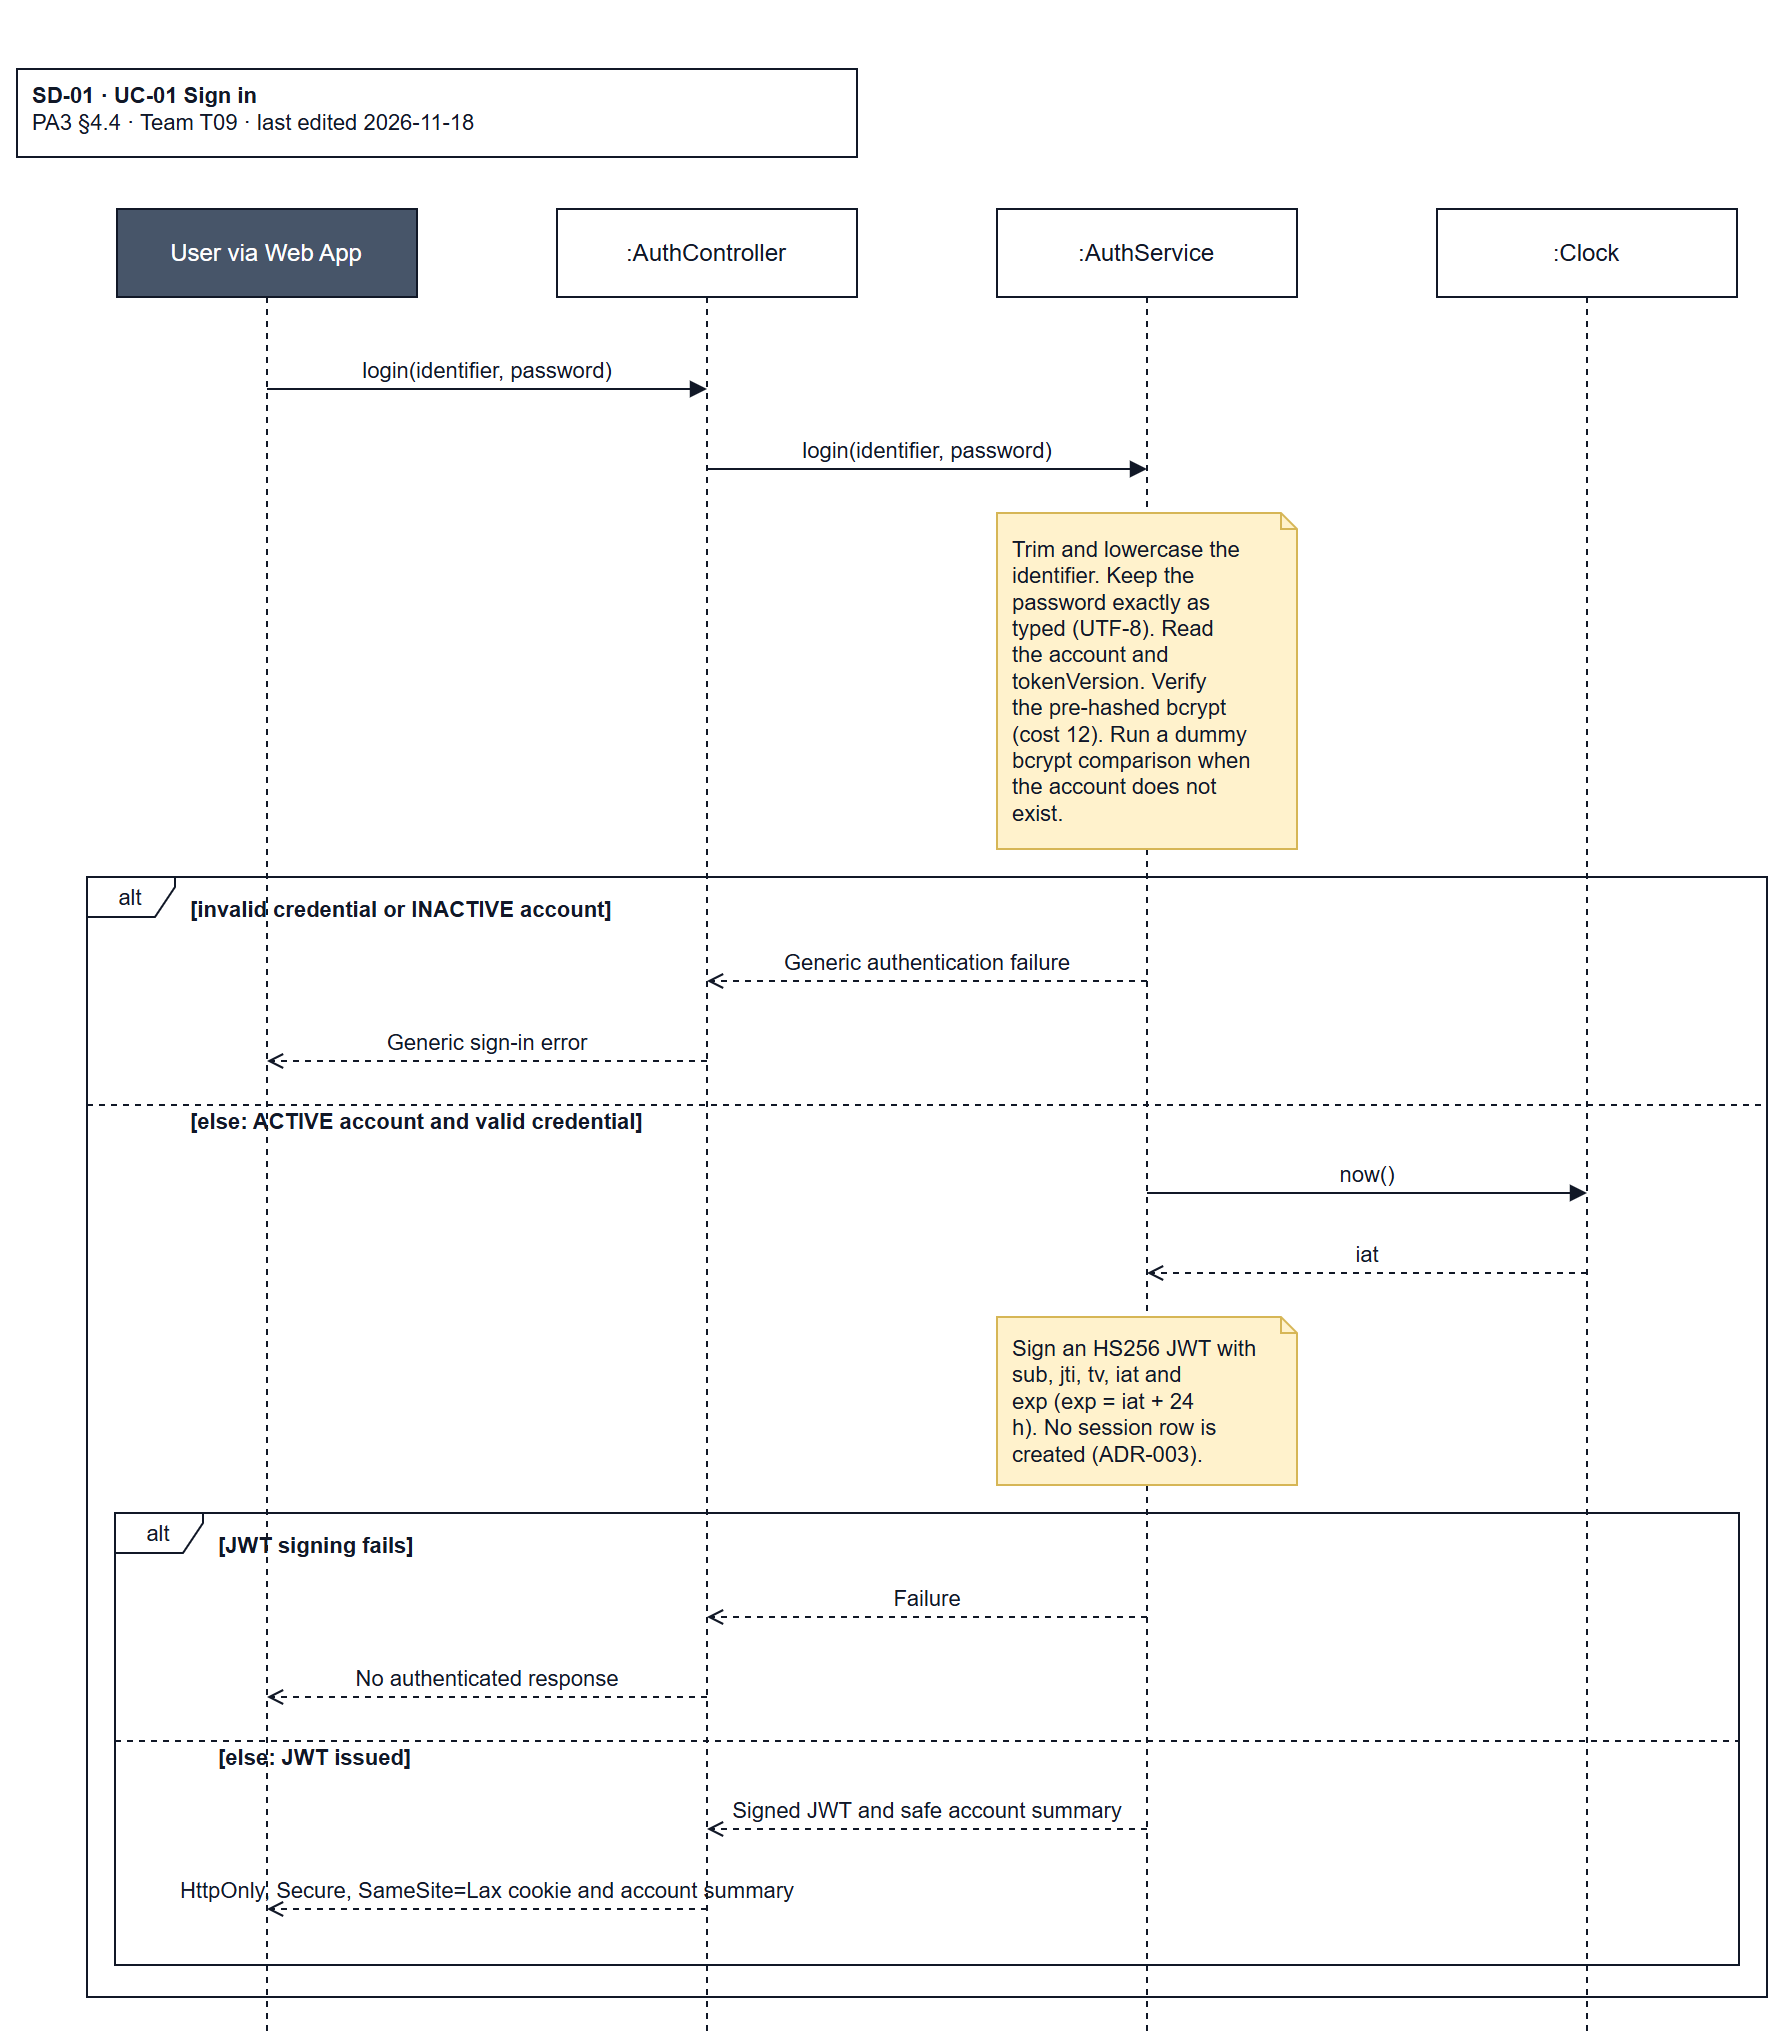

The diagram above was exported from draw.io. Its source (the exported page's mxGraphModel, read from the mxfile embedded in the PNG):
<mxGraphModel dx="945" dy="1054" grid="1" gridSize="10" guides="1" tooltips="1" connect="1" arrows="1" fold="1" page="1" pageScale="1" pageWidth="945" pageHeight="1054" math="0" shadow="0">
  <root>
    <mxCell id="0" />
    <mxCell id="1" parent="0" />
    <mxCell id="c2" value="&lt;b&gt;SD-01 · UC-01 Sign in&lt;/b&gt;&lt;br&gt;PA3 §4.4 · Team T09 · last edited 2026-11-18" style="rounded=0;whiteSpace=wrap;html=1;align=left;verticalAlign=top;spacingLeft=6;strokeColor=#111827;fillColor=#ffffff;fontFamily=Arial;fontSize=11;fontColor=#111827;" vertex="1" parent="1">
      <mxGeometry x="10" y="10" width="420" height="44" as="geometry" />
    </mxCell>
    <mxCell id="c3" value="User via Web App" style="shape=umlLifeline;perimeter=lifelinePerimeter;whiteSpace=wrap;html=1;container=0;dropTarget=0;collapsible=0;recursiveResize=0;outlineConnect=0;portConstraint=eastwest;size=44;strokeColor=#111827;fillColor=#475569;fontFamily=Arial;fontSize=12;fontColor=#ffffff;" vertex="1" parent="1">
      <mxGeometry x="60" y="80" width="150" height="914" as="geometry" />
    </mxCell>
    <mxCell id="c4" value=":AuthController" style="shape=umlLifeline;perimeter=lifelinePerimeter;whiteSpace=wrap;html=1;container=0;dropTarget=0;collapsible=0;recursiveResize=0;outlineConnect=0;portConstraint=eastwest;size=44;strokeColor=#111827;fillColor=#ffffff;fontFamily=Arial;fontSize=12;fontColor=#111827;" vertex="1" parent="1">
      <mxGeometry x="280" y="80" width="150" height="914" as="geometry" />
    </mxCell>
    <mxCell id="c5" value=":AuthService" style="shape=umlLifeline;perimeter=lifelinePerimeter;whiteSpace=wrap;html=1;container=0;dropTarget=0;collapsible=0;recursiveResize=0;outlineConnect=0;portConstraint=eastwest;size=44;strokeColor=#111827;fillColor=#ffffff;fontFamily=Arial;fontSize=12;fontColor=#111827;" vertex="1" parent="1">
      <mxGeometry x="500" y="80" width="150" height="914" as="geometry" />
    </mxCell>
    <mxCell id="c6" value=":Clock" style="shape=umlLifeline;perimeter=lifelinePerimeter;whiteSpace=wrap;html=1;container=0;dropTarget=0;collapsible=0;recursiveResize=0;outlineConnect=0;portConstraint=eastwest;size=44;strokeColor=#111827;fillColor=#ffffff;fontFamily=Arial;fontSize=12;fontColor=#111827;" vertex="1" parent="1">
      <mxGeometry x="720" y="80" width="150" height="914" as="geometry" />
    </mxCell>
    <mxCell id="c7" value="alt" style="shape=umlFrame;whiteSpace=wrap;html=1;width=44;height=20;fillColor=none;strokeColor=#111827;fontFamily=Arial;fontSize=11;fontColor=#111827;" vertex="1" parent="1">
      <mxGeometry x="59" y="732" width="812" height="226" as="geometry" />
    </mxCell>
    <mxCell id="c8" value="[JWT signing fails]" style="text;html=1;align=left;verticalAlign=middle;whiteSpace=wrap;fontStyle=1;fontFamily=Arial;fontSize=11;fontColor=#111827;" vertex="1" parent="1">
      <mxGeometry x="109" y="738" width="752" height="20" as="geometry" />
    </mxCell>
    <mxCell id="c9" value="[else: JWT issued]" style="text;html=1;align=left;verticalAlign=middle;whiteSpace=wrap;fontStyle=1;fontFamily=Arial;fontSize=11;fontColor=#111827;" vertex="1" parent="1">
      <mxGeometry x="109" y="844" width="752" height="20" as="geometry" />
    </mxCell>
    <mxCell id="c10" value="" style="endArrow=none;dashed=1;html=1;strokeColor=#111827;" edge="1" parent="1">
      <mxGeometry relative="1" as="geometry">
        <mxPoint x="59" y="846" as="sourcePoint" />
        <mxPoint x="871" y="846" as="targetPoint" />
      </mxGeometry>
    </mxCell>
    <mxCell id="c11" value="alt" style="shape=umlFrame;whiteSpace=wrap;html=1;width=44;height=20;fillColor=none;strokeColor=#111827;fontFamily=Arial;fontSize=11;fontColor=#111827;" vertex="1" parent="1">
      <mxGeometry x="45" y="414" width="840" height="560" as="geometry" />
    </mxCell>
    <mxCell id="c12" value="[invalid credential or INACTIVE account]" style="text;html=1;align=left;verticalAlign=middle;whiteSpace=wrap;fontStyle=1;fontFamily=Arial;fontSize=11;fontColor=#111827;" vertex="1" parent="1">
      <mxGeometry x="95" y="420" width="780" height="20" as="geometry" />
    </mxCell>
    <mxCell id="c13" value="[else: ACTIVE account and valid credential]" style="text;html=1;align=left;verticalAlign=middle;whiteSpace=wrap;fontStyle=1;fontFamily=Arial;fontSize=11;fontColor=#111827;" vertex="1" parent="1">
      <mxGeometry x="95" y="526" width="780" height="20" as="geometry" />
    </mxCell>
    <mxCell id="c14" value="" style="endArrow=none;dashed=1;html=1;strokeColor=#111827;" edge="1" parent="1">
      <mxGeometry relative="1" as="geometry">
        <mxPoint x="45" y="528" as="sourcePoint" />
        <mxPoint x="885" y="528" as="targetPoint" />
      </mxGeometry>
    </mxCell>
    <mxCell id="c15" value="Trim and lowercase the&lt;br&gt;identifier. Keep the&lt;br&gt;password exactly as&lt;br&gt;typed (UTF-8). Read&lt;br&gt;the account and&lt;br&gt;tokenVersion. Verify&lt;br&gt;the pre-hashed bcrypt&lt;br&gt;(cost 12). Run a dummy&lt;br&gt;bcrypt comparison when&lt;br&gt;the account does not&lt;br&gt;exist." style="shape=note;size=8;whiteSpace=wrap;html=1;align=left;verticalAlign=middle;spacingLeft=6;fillColor=#fff2cc;strokeColor=#d6b656;fontFamily=Arial;fontSize=11;fontColor=#111827;" vertex="1" parent="1">
      <mxGeometry x="500" y="232" width="150" height="168" as="geometry" />
    </mxCell>
    <mxCell id="c16" value="Sign an HS256 JWT with&lt;br&gt;sub, jti, tv, iat and&lt;br&gt;exp (exp = iat + 24&lt;br&gt;h). No session row is&lt;br&gt;created (ADR-003)." style="shape=note;size=8;whiteSpace=wrap;html=1;align=left;verticalAlign=middle;spacingLeft=6;fillColor=#fff2cc;strokeColor=#d6b656;fontFamily=Arial;fontSize=11;fontColor=#111827;" vertex="1" parent="1">
      <mxGeometry x="500" y="634" width="150" height="84" as="geometry" />
    </mxCell>
    <mxCell id="c17" value="login(identifier, password)" style="html=1;verticalAlign=bottom;labelBackgroundColor=none;strokeColor=#111827;fontFamily=Arial;fontSize=11;fontColor=#111827;endArrow=block;endFill=1;" edge="1" parent="1">
      <mxGeometry relative="1" as="geometry">
        <mxPoint x="135" y="170" as="sourcePoint" />
        <mxPoint x="355" y="170" as="targetPoint" />
      </mxGeometry>
    </mxCell>
    <mxCell id="c18" value="login(identifier, password)" style="html=1;verticalAlign=bottom;labelBackgroundColor=none;strokeColor=#111827;fontFamily=Arial;fontSize=11;fontColor=#111827;endArrow=block;endFill=1;" edge="1" parent="1">
      <mxGeometry relative="1" as="geometry">
        <mxPoint x="355" y="210" as="sourcePoint" />
        <mxPoint x="575" y="210" as="targetPoint" />
      </mxGeometry>
    </mxCell>
    <mxCell id="c19" value="Generic authentication failure" style="html=1;verticalAlign=bottom;labelBackgroundColor=none;strokeColor=#111827;fontFamily=Arial;fontSize=11;fontColor=#111827;dashed=1;endArrow=open;endFill=0;" edge="1" parent="1">
      <mxGeometry relative="1" as="geometry">
        <mxPoint x="575" y="466" as="sourcePoint" />
        <mxPoint x="355" y="466" as="targetPoint" />
      </mxGeometry>
    </mxCell>
    <mxCell id="c20" value="Generic sign-in error" style="html=1;verticalAlign=bottom;labelBackgroundColor=none;strokeColor=#111827;fontFamily=Arial;fontSize=11;fontColor=#111827;dashed=1;endArrow=open;endFill=0;" edge="1" parent="1">
      <mxGeometry relative="1" as="geometry">
        <mxPoint x="355" y="506" as="sourcePoint" />
        <mxPoint x="135" y="506" as="targetPoint" />
      </mxGeometry>
    </mxCell>
    <mxCell id="c21" value="now()" style="html=1;verticalAlign=bottom;labelBackgroundColor=none;strokeColor=#111827;fontFamily=Arial;fontSize=11;fontColor=#111827;endArrow=block;endFill=1;" edge="1" parent="1">
      <mxGeometry relative="1" as="geometry">
        <mxPoint x="575" y="572" as="sourcePoint" />
        <mxPoint x="795" y="572" as="targetPoint" />
      </mxGeometry>
    </mxCell>
    <mxCell id="c22" value="iat" style="html=1;verticalAlign=bottom;labelBackgroundColor=none;strokeColor=#111827;fontFamily=Arial;fontSize=11;fontColor=#111827;dashed=1;endArrow=open;endFill=0;" edge="1" parent="1">
      <mxGeometry relative="1" as="geometry">
        <mxPoint x="795" y="612" as="sourcePoint" />
        <mxPoint x="575" y="612" as="targetPoint" />
      </mxGeometry>
    </mxCell>
    <mxCell id="c23" value="Failure" style="html=1;verticalAlign=bottom;labelBackgroundColor=none;strokeColor=#111827;fontFamily=Arial;fontSize=11;fontColor=#111827;dashed=1;endArrow=open;endFill=0;" edge="1" parent="1">
      <mxGeometry relative="1" as="geometry">
        <mxPoint x="575" y="784" as="sourcePoint" />
        <mxPoint x="355" y="784" as="targetPoint" />
      </mxGeometry>
    </mxCell>
    <mxCell id="c24" value="No authenticated response" style="html=1;verticalAlign=bottom;labelBackgroundColor=none;strokeColor=#111827;fontFamily=Arial;fontSize=11;fontColor=#111827;dashed=1;endArrow=open;endFill=0;" edge="1" parent="1">
      <mxGeometry relative="1" as="geometry">
        <mxPoint x="355" y="824" as="sourcePoint" />
        <mxPoint x="135" y="824" as="targetPoint" />
      </mxGeometry>
    </mxCell>
    <mxCell id="c25" value="Signed JWT and safe account summary" style="html=1;verticalAlign=bottom;labelBackgroundColor=none;strokeColor=#111827;fontFamily=Arial;fontSize=11;fontColor=#111827;dashed=1;endArrow=open;endFill=0;" edge="1" parent="1">
      <mxGeometry relative="1" as="geometry">
        <mxPoint x="575" y="890" as="sourcePoint" />
        <mxPoint x="355" y="890" as="targetPoint" />
      </mxGeometry>
    </mxCell>
    <mxCell id="c26" value="HttpOnly, Secure, SameSite=Lax cookie and account summary" style="html=1;verticalAlign=bottom;labelBackgroundColor=none;strokeColor=#111827;fontFamily=Arial;fontSize=11;fontColor=#111827;dashed=1;endArrow=open;endFill=0;" edge="1" parent="1">
      <mxGeometry relative="1" as="geometry">
        <mxPoint x="355" y="930" as="sourcePoint" />
        <mxPoint x="135" y="930" as="targetPoint" />
      </mxGeometry>
    </mxCell>
  </root>
</mxGraphModel>